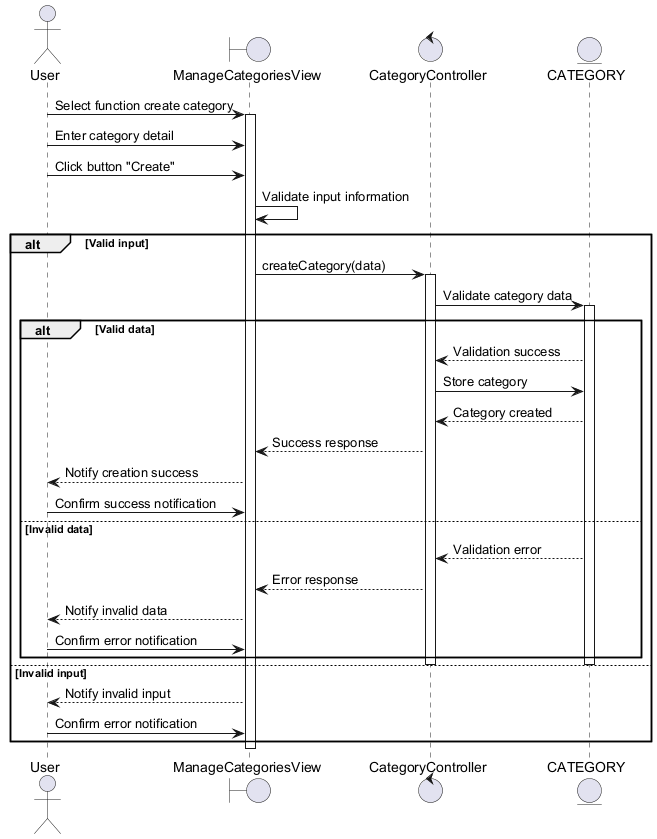

The diagram above was rendered by PlantUML. Its source (embedded in the PNG):
@startuml
actor User
boundary ManageCategoriesView
control CategoryController
entity CATEGORY

User -> ManageCategoriesView : Select function create category
activate ManageCategoriesView
User -> ManageCategoriesView : Enter category detail
User -> ManageCategoriesView : Click button "Create"
ManageCategoriesView -> ManageCategoriesView : Validate input information

alt Valid input
    ManageCategoriesView -> CategoryController : createCategory(data)
    activate CategoryController
    CategoryController -> CATEGORY : Validate category data
    activate CATEGORY

    alt Valid data
        CATEGORY --> CategoryController : Validation success
        CategoryController -> CATEGORY : Store category
        CATEGORY --> CategoryController : Category created
        CategoryController --> ManageCategoriesView : Success response
        ManageCategoriesView --> User : Notify creation success
        User -> ManageCategoriesView : Confirm success notification
    else Invalid data
        CATEGORY --> CategoryController : Validation error
        CategoryController --> ManageCategoriesView : Error response
        ManageCategoriesView --> User : Notify invalid data
        User -> ManageCategoriesView : Confirm error notification
    end
    deactivate CATEGORY
    deactivate CategoryController
else Invalid input
    ManageCategoriesView --> User : Notify invalid input
    User -> ManageCategoriesView : Confirm error notification
end
deactivate ManageCategoriesView
@enduml